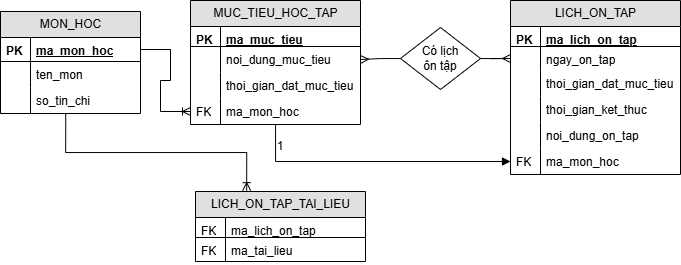

The diagram above was exported from draw.io. Its source (the exported page's mxGraphModel, read from the mxfile embedded in the PNG):
<mxGraphModel dx="1026" dy="568" grid="1" gridSize="10" guides="1" tooltips="1" connect="1" arrows="1" fold="1" page="1" pageScale="1" pageWidth="850" pageHeight="1100" math="0" shadow="0">
  <root>
    <mxCell id="0" />
    <mxCell id="1" parent="0" />
    <mxCell id="YYNN2GSCOMLBvTnBb1KQ-2" value="MON_HOC" style="swimlane;html=1;fontStyle=0;childLayout=stackLayout;horizontal=1;startSize=26;fillColor=#e0e0e0;horizontalStack=0;resizeParent=1;resizeLast=0;collapsible=1;marginBottom=0;swimlaneFillColor=#ffffff;" vertex="1" parent="1">
      <mxGeometry x="50" y="180" width="140" height="102" as="geometry" />
    </mxCell>
    <mxCell id="YYNN2GSCOMLBvTnBb1KQ-3" value="ma_mon_hoc" style="shape=partialRectangle;top=0;left=0;right=0;bottom=1;html=1;align=left;verticalAlign=top;fillColor=none;spacingLeft=34;spacingRight=4;whiteSpace=wrap;overflow=hidden;rotatable=0;points=[[0,0.5],[1,0.5]];portConstraint=eastwest;dropTarget=0;fontStyle=5" vertex="1" parent="YYNN2GSCOMLBvTnBb1KQ-2">
      <mxGeometry y="26" width="140" height="24" as="geometry" />
    </mxCell>
    <mxCell id="YYNN2GSCOMLBvTnBb1KQ-4" value="PK" style="shape=partialRectangle;top=0;left=0;bottom=0;html=1;fillColor=none;align=left;verticalAlign=top;spacingLeft=4;spacingRight=4;whiteSpace=wrap;overflow=hidden;rotatable=0;points=[];portConstraint=eastwest;part=1;fontStyle=1" vertex="1" connectable="0" parent="YYNN2GSCOMLBvTnBb1KQ-3">
      <mxGeometry width="30" height="24" as="geometry" />
    </mxCell>
    <mxCell id="YYNN2GSCOMLBvTnBb1KQ-5" value="ten_mon" style="shape=partialRectangle;top=0;left=0;right=0;bottom=0;html=1;align=left;verticalAlign=top;fillColor=none;spacingLeft=34;spacingRight=4;whiteSpace=wrap;overflow=hidden;rotatable=0;points=[[0,0.5],[1,0.5]];portConstraint=eastwest;dropTarget=0;" vertex="1" parent="YYNN2GSCOMLBvTnBb1KQ-2">
      <mxGeometry y="50" width="140" height="26" as="geometry" />
    </mxCell>
    <mxCell id="YYNN2GSCOMLBvTnBb1KQ-6" value="" style="shape=partialRectangle;top=0;left=0;bottom=0;html=1;fillColor=none;align=left;verticalAlign=top;spacingLeft=4;spacingRight=4;whiteSpace=wrap;overflow=hidden;rotatable=0;points=[];portConstraint=eastwest;part=1;" vertex="1" connectable="0" parent="YYNN2GSCOMLBvTnBb1KQ-5">
      <mxGeometry width="30" height="26" as="geometry" />
    </mxCell>
    <mxCell id="YYNN2GSCOMLBvTnBb1KQ-7" value="so_tin_chi" style="shape=partialRectangle;top=0;left=0;right=0;bottom=0;html=1;align=left;verticalAlign=top;fillColor=none;spacingLeft=34;spacingRight=4;whiteSpace=wrap;overflow=hidden;rotatable=0;points=[[0,0.5],[1,0.5]];portConstraint=eastwest;dropTarget=0;" vertex="1" parent="YYNN2GSCOMLBvTnBb1KQ-2">
      <mxGeometry y="76" width="140" height="26" as="geometry" />
    </mxCell>
    <mxCell id="YYNN2GSCOMLBvTnBb1KQ-8" value="" style="shape=partialRectangle;top=0;left=0;bottom=0;html=1;fillColor=none;align=left;verticalAlign=top;spacingLeft=4;spacingRight=4;whiteSpace=wrap;overflow=hidden;rotatable=0;points=[];portConstraint=eastwest;part=1;" vertex="1" connectable="0" parent="YYNN2GSCOMLBvTnBb1KQ-7">
      <mxGeometry width="30" height="26" as="geometry" />
    </mxCell>
    <mxCell id="YYNN2GSCOMLBvTnBb1KQ-48" style="edgeStyle=orthogonalEdgeStyle;rounded=0;orthogonalLoop=1;jettySize=auto;html=1;entryX=0;entryY=0.5;entryDx=0;entryDy=0;endArrow=block;endFill=1;" edge="1" parent="1" source="YYNN2GSCOMLBvTnBb1KQ-11" target="YYNN2GSCOMLBvTnBb1KQ-30">
      <mxGeometry relative="1" as="geometry" />
    </mxCell>
    <mxCell id="YYNN2GSCOMLBvTnBb1KQ-11" value="MUC_TIEU_HOC_TAP" style="swimlane;html=1;fontStyle=0;childLayout=stackLayout;horizontal=1;startSize=26;fillColor=#e0e0e0;horizontalStack=0;resizeParent=1;resizeLast=0;collapsible=1;marginBottom=0;swimlaneFillColor=#ffffff;" vertex="1" parent="1">
      <mxGeometry x="240" y="169" width="170" height="124" as="geometry" />
    </mxCell>
    <mxCell id="YYNN2GSCOMLBvTnBb1KQ-12" value="ma_muc_tieu" style="shape=partialRectangle;top=0;left=0;right=0;bottom=1;html=1;align=left;verticalAlign=top;fillColor=none;spacingLeft=34;spacingRight=4;whiteSpace=wrap;overflow=hidden;rotatable=0;points=[[0,0.5],[1,0.5]];portConstraint=eastwest;dropTarget=0;fontStyle=5" vertex="1" parent="YYNN2GSCOMLBvTnBb1KQ-11">
      <mxGeometry y="26" width="170" height="20" as="geometry" />
    </mxCell>
    <mxCell id="YYNN2GSCOMLBvTnBb1KQ-13" value="PK" style="shape=partialRectangle;top=0;left=0;bottom=0;html=1;fillColor=none;align=left;verticalAlign=top;spacingLeft=4;spacingRight=4;whiteSpace=wrap;overflow=hidden;rotatable=0;points=[];portConstraint=eastwest;part=1;fontStyle=1" vertex="1" connectable="0" parent="YYNN2GSCOMLBvTnBb1KQ-12">
      <mxGeometry width="30" height="20" as="geometry" />
    </mxCell>
    <mxCell id="YYNN2GSCOMLBvTnBb1KQ-14" value="noi_dung_muc_tieu" style="shape=partialRectangle;top=0;left=0;right=0;bottom=0;html=1;align=left;verticalAlign=top;fillColor=none;spacingLeft=34;spacingRight=4;whiteSpace=wrap;overflow=hidden;rotatable=0;points=[[0,0.5],[1,0.5]];portConstraint=eastwest;dropTarget=0;" vertex="1" parent="YYNN2GSCOMLBvTnBb1KQ-11">
      <mxGeometry y="46" width="170" height="26" as="geometry" />
    </mxCell>
    <mxCell id="YYNN2GSCOMLBvTnBb1KQ-15" value="" style="shape=partialRectangle;top=0;left=0;bottom=0;html=1;fillColor=none;align=left;verticalAlign=top;spacingLeft=4;spacingRight=4;whiteSpace=wrap;overflow=hidden;rotatable=0;points=[];portConstraint=eastwest;part=1;" vertex="1" connectable="0" parent="YYNN2GSCOMLBvTnBb1KQ-14">
      <mxGeometry width="30" height="26" as="geometry" />
    </mxCell>
    <mxCell id="YYNN2GSCOMLBvTnBb1KQ-16" value="thoi_gian_dat_muc_tieu" style="shape=partialRectangle;top=0;left=0;right=0;bottom=0;html=1;align=left;verticalAlign=top;fillColor=none;spacingLeft=34;spacingRight=4;whiteSpace=wrap;overflow=hidden;rotatable=0;points=[[0,0.5],[1,0.5]];portConstraint=eastwest;dropTarget=0;" vertex="1" parent="YYNN2GSCOMLBvTnBb1KQ-11">
      <mxGeometry y="72" width="170" height="26" as="geometry" />
    </mxCell>
    <mxCell id="YYNN2GSCOMLBvTnBb1KQ-17" value="" style="shape=partialRectangle;top=0;left=0;bottom=0;html=1;fillColor=none;align=left;verticalAlign=top;spacingLeft=4;spacingRight=4;whiteSpace=wrap;overflow=hidden;rotatable=0;points=[];portConstraint=eastwest;part=1;" vertex="1" connectable="0" parent="YYNN2GSCOMLBvTnBb1KQ-16">
      <mxGeometry width="30" height="26" as="geometry" />
    </mxCell>
    <mxCell id="YYNN2GSCOMLBvTnBb1KQ-18" value="ma_mon_hoc" style="shape=partialRectangle;top=0;left=0;right=0;bottom=0;html=1;align=left;verticalAlign=top;fillColor=none;spacingLeft=34;spacingRight=4;whiteSpace=wrap;overflow=hidden;rotatable=0;points=[[0,0.5],[1,0.5]];portConstraint=eastwest;dropTarget=0;" vertex="1" parent="YYNN2GSCOMLBvTnBb1KQ-11">
      <mxGeometry y="98" width="170" height="26" as="geometry" />
    </mxCell>
    <mxCell id="YYNN2GSCOMLBvTnBb1KQ-19" value="FK" style="shape=partialRectangle;top=0;left=0;bottom=0;html=1;fillColor=none;align=left;verticalAlign=top;spacingLeft=4;spacingRight=4;whiteSpace=wrap;overflow=hidden;rotatable=0;points=[];portConstraint=eastwest;part=1;" vertex="1" connectable="0" parent="YYNN2GSCOMLBvTnBb1KQ-18">
      <mxGeometry width="30" height="26" as="geometry" />
    </mxCell>
    <mxCell id="YYNN2GSCOMLBvTnBb1KQ-21" value="" style="edgeStyle=entityRelationEdgeStyle;fontSize=12;html=1;endArrow=ERoneToMany;rounded=0;exitX=1;exitY=0.5;exitDx=0;exitDy=0;" edge="1" parent="1" source="YYNN2GSCOMLBvTnBb1KQ-3" target="YYNN2GSCOMLBvTnBb1KQ-18">
      <mxGeometry width="100" height="100" relative="1" as="geometry">
        <mxPoint x="450" y="350" as="sourcePoint" />
        <mxPoint x="550" y="250" as="targetPoint" />
      </mxGeometry>
    </mxCell>
    <mxCell id="YYNN2GSCOMLBvTnBb1KQ-23" value="LICH_ON_TAP" style="swimlane;html=1;fontStyle=0;childLayout=stackLayout;horizontal=1;startSize=26;fillColor=#e0e0e0;horizontalStack=0;resizeParent=1;resizeLast=0;collapsible=1;marginBottom=0;swimlaneFillColor=#ffffff;" vertex="1" parent="1">
      <mxGeometry x="560" y="169" width="170" height="174" as="geometry" />
    </mxCell>
    <mxCell id="YYNN2GSCOMLBvTnBb1KQ-24" value="ma_lich_on_tap" style="shape=partialRectangle;top=0;left=0;right=0;bottom=1;html=1;align=left;verticalAlign=top;fillColor=none;spacingLeft=34;spacingRight=4;whiteSpace=wrap;overflow=hidden;rotatable=0;points=[[0,0.5],[1,0.5]];portConstraint=eastwest;dropTarget=0;fontStyle=5" vertex="1" parent="YYNN2GSCOMLBvTnBb1KQ-23">
      <mxGeometry y="26" width="170" height="20" as="geometry" />
    </mxCell>
    <mxCell id="YYNN2GSCOMLBvTnBb1KQ-25" value="PK" style="shape=partialRectangle;top=0;left=0;bottom=0;html=1;fillColor=none;align=left;verticalAlign=top;spacingLeft=4;spacingRight=4;whiteSpace=wrap;overflow=hidden;rotatable=0;points=[];portConstraint=eastwest;part=1;fontStyle=1" vertex="1" connectable="0" parent="YYNN2GSCOMLBvTnBb1KQ-24">
      <mxGeometry width="30" height="20" as="geometry" />
    </mxCell>
    <mxCell id="YYNN2GSCOMLBvTnBb1KQ-26" value="ngay_on_tap" style="shape=partialRectangle;top=0;left=0;right=0;bottom=0;html=1;align=left;verticalAlign=top;fillColor=none;spacingLeft=34;spacingRight=4;whiteSpace=wrap;overflow=hidden;rotatable=0;points=[[0,0.5],[1,0.5]];portConstraint=eastwest;dropTarget=0;" vertex="1" parent="YYNN2GSCOMLBvTnBb1KQ-23">
      <mxGeometry y="46" width="170" height="24" as="geometry" />
    </mxCell>
    <mxCell id="YYNN2GSCOMLBvTnBb1KQ-27" value="" style="shape=partialRectangle;top=0;left=0;bottom=0;html=1;fillColor=none;align=left;verticalAlign=top;spacingLeft=4;spacingRight=4;whiteSpace=wrap;overflow=hidden;rotatable=0;points=[];portConstraint=eastwest;part=1;" vertex="1" connectable="0" parent="YYNN2GSCOMLBvTnBb1KQ-26">
      <mxGeometry width="30" height="24" as="geometry" />
    </mxCell>
    <mxCell id="YYNN2GSCOMLBvTnBb1KQ-28" value="thoi_gian_dat_muc_tieu" style="shape=partialRectangle;top=0;left=0;right=0;bottom=0;html=1;align=left;verticalAlign=top;fillColor=none;spacingLeft=34;spacingRight=4;whiteSpace=wrap;overflow=hidden;rotatable=0;points=[[0,0.5],[1,0.5]];portConstraint=eastwest;dropTarget=0;" vertex="1" parent="YYNN2GSCOMLBvTnBb1KQ-23">
      <mxGeometry y="70" width="170" height="26" as="geometry" />
    </mxCell>
    <mxCell id="YYNN2GSCOMLBvTnBb1KQ-29" value="" style="shape=partialRectangle;top=0;left=0;bottom=0;html=1;fillColor=none;align=left;verticalAlign=top;spacingLeft=4;spacingRight=4;whiteSpace=wrap;overflow=hidden;rotatable=0;points=[];portConstraint=eastwest;part=1;" vertex="1" connectable="0" parent="YYNN2GSCOMLBvTnBb1KQ-28">
      <mxGeometry width="30" height="26" as="geometry" />
    </mxCell>
    <mxCell id="YYNN2GSCOMLBvTnBb1KQ-32" value="thoi_gian_ket_thuc" style="shape=partialRectangle;top=0;left=0;right=0;bottom=0;html=1;align=left;verticalAlign=top;fillColor=none;spacingLeft=34;spacingRight=4;whiteSpace=wrap;overflow=hidden;rotatable=0;points=[[0,0.5],[1,0.5]];portConstraint=eastwest;dropTarget=0;" vertex="1" parent="YYNN2GSCOMLBvTnBb1KQ-23">
      <mxGeometry y="96" width="170" height="26" as="geometry" />
    </mxCell>
    <mxCell id="YYNN2GSCOMLBvTnBb1KQ-33" value="" style="shape=partialRectangle;top=0;left=0;bottom=0;html=1;fillColor=none;align=left;verticalAlign=top;spacingLeft=4;spacingRight=4;whiteSpace=wrap;overflow=hidden;rotatable=0;points=[];portConstraint=eastwest;part=1;" vertex="1" connectable="0" parent="YYNN2GSCOMLBvTnBb1KQ-32">
      <mxGeometry width="30" height="26" as="geometry" />
    </mxCell>
    <mxCell id="YYNN2GSCOMLBvTnBb1KQ-34" value="noi_dung_on_tap" style="shape=partialRectangle;top=0;left=0;right=0;bottom=0;html=1;align=left;verticalAlign=top;fillColor=none;spacingLeft=34;spacingRight=4;whiteSpace=wrap;overflow=hidden;rotatable=0;points=[[0,0.5],[1,0.5]];portConstraint=eastwest;dropTarget=0;" vertex="1" parent="YYNN2GSCOMLBvTnBb1KQ-23">
      <mxGeometry y="122" width="170" height="26" as="geometry" />
    </mxCell>
    <mxCell id="YYNN2GSCOMLBvTnBb1KQ-35" value="" style="shape=partialRectangle;top=0;left=0;bottom=0;html=1;fillColor=none;align=left;verticalAlign=top;spacingLeft=4;spacingRight=4;whiteSpace=wrap;overflow=hidden;rotatable=0;points=[];portConstraint=eastwest;part=1;" vertex="1" connectable="0" parent="YYNN2GSCOMLBvTnBb1KQ-34">
      <mxGeometry width="30" height="26" as="geometry" />
    </mxCell>
    <mxCell id="YYNN2GSCOMLBvTnBb1KQ-30" value="ma_mon_hoc" style="shape=partialRectangle;top=0;left=0;right=0;bottom=0;html=1;align=left;verticalAlign=top;fillColor=none;spacingLeft=34;spacingRight=4;whiteSpace=wrap;overflow=hidden;rotatable=0;points=[[0,0.5],[1,0.5]];portConstraint=eastwest;dropTarget=0;" vertex="1" parent="YYNN2GSCOMLBvTnBb1KQ-23">
      <mxGeometry y="148" width="170" height="26" as="geometry" />
    </mxCell>
    <mxCell id="YYNN2GSCOMLBvTnBb1KQ-31" value="FK" style="shape=partialRectangle;top=0;left=0;bottom=0;html=1;fillColor=none;align=left;verticalAlign=top;spacingLeft=4;spacingRight=4;whiteSpace=wrap;overflow=hidden;rotatable=0;points=[];portConstraint=eastwest;part=1;" vertex="1" connectable="0" parent="YYNN2GSCOMLBvTnBb1KQ-30">
      <mxGeometry width="30" height="26" as="geometry" />
    </mxCell>
    <mxCell id="YYNN2GSCOMLBvTnBb1KQ-50" value="1" style="text;html=1;whiteSpace=wrap;strokeColor=none;fillColor=none;align=center;verticalAlign=middle;rounded=0;" vertex="1" parent="1">
      <mxGeometry x="300" y="300" width="60" height="30" as="geometry" />
    </mxCell>
    <mxCell id="YYNN2GSCOMLBvTnBb1KQ-57" style="edgeStyle=orthogonalEdgeStyle;rounded=0;orthogonalLoop=1;jettySize=auto;html=1;entryX=1;entryY=0.5;entryDx=0;entryDy=0;endArrow=ERmany;endFill=0;" edge="1" parent="1" source="YYNN2GSCOMLBvTnBb1KQ-51" target="YYNN2GSCOMLBvTnBb1KQ-14">
      <mxGeometry relative="1" as="geometry" />
    </mxCell>
    <mxCell id="YYNN2GSCOMLBvTnBb1KQ-58" style="edgeStyle=orthogonalEdgeStyle;rounded=0;orthogonalLoop=1;jettySize=auto;html=1;entryX=0;entryY=0.5;entryDx=0;entryDy=0;endArrow=ERmany;endFill=0;" edge="1" parent="1" source="YYNN2GSCOMLBvTnBb1KQ-51" target="YYNN2GSCOMLBvTnBb1KQ-26">
      <mxGeometry relative="1" as="geometry" />
    </mxCell>
    <mxCell id="YYNN2GSCOMLBvTnBb1KQ-51" value="Có lịch&lt;div&gt;ôn tập&lt;/div&gt;" style="rhombus;whiteSpace=wrap;html=1;" vertex="1" parent="1">
      <mxGeometry x="450" y="196" width="80" height="62" as="geometry" />
    </mxCell>
    <mxCell id="YYNN2GSCOMLBvTnBb1KQ-59" value="LICH_ON_TAP_TAI_LIEU" style="swimlane;html=1;fontStyle=0;childLayout=stackLayout;horizontal=1;startSize=26;fillColor=#e0e0e0;horizontalStack=0;resizeParent=1;resizeLast=0;collapsible=1;marginBottom=0;swimlaneFillColor=#ffffff;" vertex="1" parent="1">
      <mxGeometry x="245" y="360" width="170" height="70" as="geometry" />
    </mxCell>
    <mxCell id="YYNN2GSCOMLBvTnBb1KQ-60" value="ma_lich_on_tap" style="shape=partialRectangle;top=0;left=0;right=0;bottom=1;html=1;align=left;verticalAlign=top;fillColor=none;spacingLeft=34;spacingRight=4;whiteSpace=wrap;overflow=hidden;rotatable=0;points=[[0,0.5],[1,0.5]];portConstraint=eastwest;dropTarget=0;fontStyle=0;strokeColor=default;" vertex="1" parent="YYNN2GSCOMLBvTnBb1KQ-59">
      <mxGeometry y="26" width="170" height="20" as="geometry" />
    </mxCell>
    <mxCell id="YYNN2GSCOMLBvTnBb1KQ-61" value="FK" style="shape=partialRectangle;top=0;left=0;bottom=0;html=1;fillColor=none;align=left;verticalAlign=top;spacingLeft=4;spacingRight=4;whiteSpace=wrap;overflow=hidden;rotatable=0;points=[];portConstraint=eastwest;part=1;fontStyle=0" vertex="1" connectable="0" parent="YYNN2GSCOMLBvTnBb1KQ-60">
      <mxGeometry width="30" height="20" as="geometry" />
    </mxCell>
    <mxCell id="YYNN2GSCOMLBvTnBb1KQ-62" value="ma_tai_lieu" style="shape=partialRectangle;top=0;left=0;right=0;bottom=0;html=1;align=left;verticalAlign=top;fillColor=none;spacingLeft=34;spacingRight=4;whiteSpace=wrap;overflow=hidden;rotatable=0;points=[[0,0.5],[1,0.5]];portConstraint=eastwest;dropTarget=0;" vertex="1" parent="YYNN2GSCOMLBvTnBb1KQ-59">
      <mxGeometry y="46" width="170" height="24" as="geometry" />
    </mxCell>
    <mxCell id="YYNN2GSCOMLBvTnBb1KQ-63" value="FK" style="shape=partialRectangle;top=0;left=0;bottom=0;html=1;fillColor=none;align=left;verticalAlign=top;spacingLeft=4;spacingRight=4;whiteSpace=wrap;overflow=hidden;rotatable=0;points=[];portConstraint=eastwest;part=1;" vertex="1" connectable="0" parent="YYNN2GSCOMLBvTnBb1KQ-62">
      <mxGeometry width="30" height="24" as="geometry" />
    </mxCell>
    <mxCell id="YYNN2GSCOMLBvTnBb1KQ-74" value="" style="fontSize=12;html=1;endArrow=ERoneToMany;rounded=0;exitX=0.466;exitY=0.997;exitDx=0;exitDy=0;exitPerimeter=0;edgeStyle=orthogonalEdgeStyle;entryX=0.301;entryY=-0.012;entryDx=0;entryDy=0;entryPerimeter=0;" edge="1" parent="1" source="YYNN2GSCOMLBvTnBb1KQ-7" target="YYNN2GSCOMLBvTnBb1KQ-59">
      <mxGeometry width="100" height="100" relative="1" as="geometry">
        <mxPoint x="360" y="390" as="sourcePoint" />
        <mxPoint x="295" y="357" as="targetPoint" />
      </mxGeometry>
    </mxCell>
  </root>
</mxGraphModel>